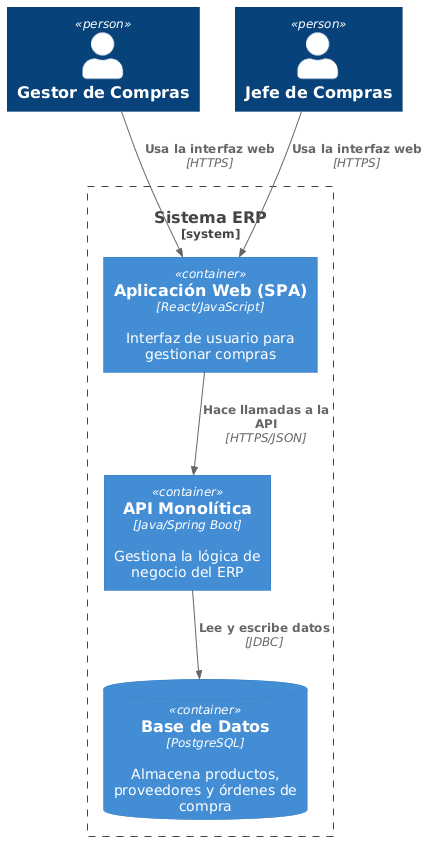

The diagram above was rendered by PlantUML. Its source (embedded in the PNG):
@startuml
!include https://raw.githubusercontent.com/plantuml-stdlib/C4-PlantUML/master/C4_Container.puml

Person(gestor, "Gestor de Compras")
Person(jefe, "Jefe de Compras")

System_Boundary(erp, "Sistema ERP") {
    Container(spa, "Aplicación Web (SPA)", "React/JavaScript", "Interfaz de usuario para gestionar compras")
    Container(api, "API Monolítica", "Java/Spring Boot", "Gestiona la lógica de negocio del ERP")
    ContainerDb(db, "Base de Datos", "PostgreSQL", "Almacena productos, proveedores y órdenes de compra")
}

Rel(gestor, spa, "Usa la interfaz web", "HTTPS")
Rel(jefe, spa, "Usa la interfaz web", "HTTPS")
Rel(spa, api, "Hace llamadas a la API", "HTTPS/JSON")
Rel(api, db, "Lee y escribe datos", "JDBC")
@enduml